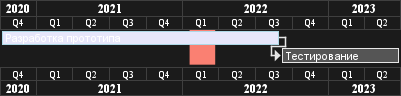

The diagram above was rendered by PlantUML. Its source (embedded in the PNG):
@startgantt
projectscale quarterly
Project starts the 1st of october 2020
[Разработка прототипа] as [TASK1] lasts 700 days
[TASK1] is colored in Lavender/LightBlue
[Тестирование] lasts 300 days
[TASK1]->[Тестирование]

2022-01-18 to 2022-03-22 are colored in salmon 
@endgantt